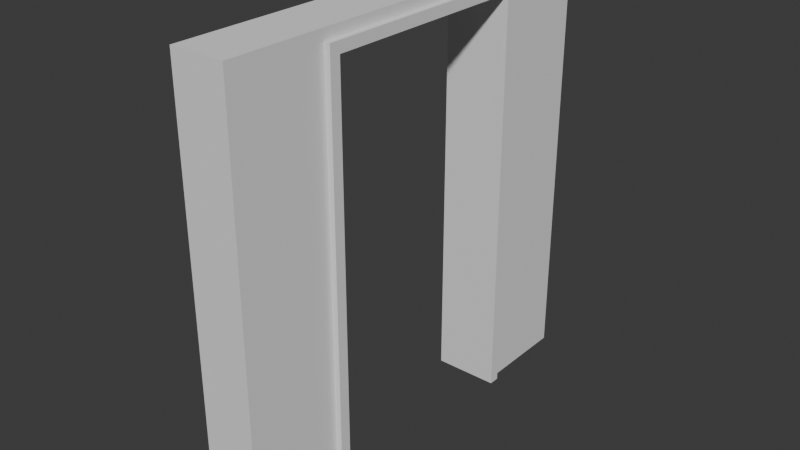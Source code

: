 # Source: FI-034_Factory_Floor_DoorFrame.blend  (saved by Blender 4.2.66; exported with 4.5.12 LTS)
import bpy
from mathutils import Matrix  # noqa: F401  (used for matrix-valued properties, if any)

bpy.ops.wm.read_factory_settings(use_empty=True)
scene = bpy.context.scene
scene.name = 'Scene'

# ---- collections
col_collection = bpy.data.collections.new('Collection'); scene.collection.children.link(col_collection)
col_export = bpy.data.collections.new('Export'); scene.collection.children.link(col_export)

# ---- world
world_world = bpy.data.worlds.new('World'); scene.world = world_world
world_world.use_nodes = True; world_world.node_tree.nodes.clear()
_N = world_world.node_tree.nodes; _L = world_world.node_tree.links
n0 = _N.new('ShaderNodeOutputWorld'); n0.name = 'World Output'; n0.location = (300, 300)
n1 = _N.new('ShaderNodeBackground'); n1.name = 'Background'; n1.location = (10, 300)
n1.inputs[0].default_value = (0.05088, 0.05088, 0.05088, 1.0)
_L.new(n1.outputs[0], n0.inputs[0])
n0.is_active_output = True
world_world.color = (0.05088, 0.05088, 0.05088)
world_world.sun_shadow_jitter_overblur = 0.0

# ---- meshes
me_cube_003 = bpy.data.meshes.new('Cube.003')
me_cube_003.from_pydata([(0.1878, -0.55, 1.192e-07), (0.1878, -0.5005, 1.9), (0.1878, -0.5005, 5.96e-08), (0.1879, 0.5005, 5.96e-08), (0.1879, 0.5005, 1.9), (0.1879, -0.55, 1.95), (0.1879, 0.55, 1.95), (0.1879, 0.55, 5.96e-08), (-0.01785, -0.5005, 1.9), (-0.01785, -0.5005, 1.192e-07), (-0.01785, 0.5005, 1.9), (-0.01785, 0.5005, 1.192e-07), (-0.01785, 0.55, 1.95), (-0.01785, -0.55, 1.95), (-0.01785, -0.55, 1.192e-07), (-0.01785, 0.55, 1.192e-07), (-2.533e-09, -1.0, 0.0), (-2.533e-09, -1.0, 2.0), (-2.533e-09, 1.0, 0.0), (-2.533e-09, 1.0, 2.0), (0.17, -1.0, 0.0), (0.17, -1.0, 2.0), (0.17, 1.0, 0.0), (0.17, 1.0, 2.0), (0.0, 0.55, 0.0), (-2.533e-09, -0.55, 0.0), (0.17, -0.55, 0.0), (0.17, 0.55, 0.0), (0.17, 0.5005, 6.478e-08), (0.17, -0.5005, 1.9), (0.17, -0.5005, 6.478e-08), (0.17, 0.5005, 1.9), (8.941e-08, -0.5005, 1.14e-07), (2.98e-07, 0.5005, 1.14e-07), (0.17, -0.55, 1.95), (0.17, 0.55, 1.95), (2.086e-07, -0.55, 1.95), (8.941e-08, -0.5005, 1.9), (2.98e-07, 0.5005, 1.9), (2.086e-07, 0.55, 1.95)], [], [(29, 1, 2, 30), (29, 31, 4, 1), (7, 6, 4, 3), (6, 5, 1, 4), (5, 0, 2, 1), (28, 3, 4, 31), (14, 13, 8, 9), (13, 12, 10, 8), (12, 15, 11, 10), (28, 27, 7, 3), (19, 17, 21, 23), (20, 21, 17, 16), (18, 19, 23, 22), (18, 22, 27, 24), (36, 13, 14, 25), (27, 35, 6, 7), (20, 16, 25, 26), (25, 14, 9, 32), (0, 26, 30, 2), (27, 22, 23, 21, 20, 26, 34, 35), (24, 39, 35, 27), (5, 34, 26, 0), (33, 24, 27, 28), (33, 28, 31, 38), (37, 38, 31, 29), (37, 29, 30, 32), (8, 37, 32, 9), (8, 10, 38, 37), (11, 33, 38, 10), (11, 15, 24, 33), (15, 12, 39, 24), (26, 25, 32, 30), (34, 36, 25, 26), (36, 25, 16, 17, 19, 18, 24, 39), (36, 39, 12, 13), (35, 34, 5, 6)])
_uv = me_cube_003.uv_layers.new(name='UVMap')
_uv.uv.foreach_set('vector', [0.625, 0.2717, 0.625, 0.25, 0.375, 0.25, 0.375, 0.2717, 0.8533, 0.5, 0.8533, 0.75, 0.875, 0.75, 0.875, 0.5, 0.0, 0.0, 0.0, 0.0, 0.625, 1.0, 0.375, 1.0, 0.0, 0.0, 0.0, 0.0, 0.875, 0.5, 0.875, 0.75, 0.0, 0.0, 0.0, 0.0, 0.375, 0.25, 0.625, 0.25, 0.375, 0.9783, 0.375, 1.0, 0.625, 1.0, 0.625, 0.9783, 0.0, 0.0, 0.0, 0.0, 0.625, 0.5, 0.375, 0.5, 0.0, 0.0, 0.0, 0.0, 0.625, 0.75, 0.625, 0.5, 0.0, 0.0, 0.0, 0.0, 0.375, 0.75, 0.625, 0.75, 0.375, 0.9783, 0.0, 0.0, 0.0, 0.0, 0.375, 1.0, 0.875, 0.5, 0.875, 0.75, 0.625, 0.75, 0.625, 0.5, 0.375, 0.75, 0.625, 0.75, 0.625, 1.0, 0.375, 1.0, 0.375, 0.25, 0.625, 0.25, 0.625, 0.5, 0.375, 0.5, 0.375, 0.25, 0.375, 0.5, 0.375, 0.5, 0.375, 0.25, 0.0, 0.0, 0.0, 0.0, 0.0, 0.0, 0.0, 0.0, 0.0, 0.0, 0.0, 0.0, 0.0, 0.0, 0.0, 0.0, 0.375, 0.75, 0.375, 1.0, 0.375, 1.0, 0.375, 0.75, 0.0, 0.0, 0.0, 0.0, 0.375, 0.5, 0.375, 0.4783, 0.0, 0.0, 0.0, 0.0, 0.375, 0.2717, 0.375, 0.25, 0.0, 0.0, 0.0, 0.0, 0.0, 0.0, 0.0, 0.0, 0.0, 0.0, 0.0, 0.0, 0.0, 0.0, 0.0, 0.0, 0.0, 0.0, 0.0, 0.0, 0.0, 0.0, 0.0, 0.0, 0.0, 0.0, 0.0, 0.0, 0.0, 0.0, 0.0, 0.0, 0.375, 0.7717, 0.0, 0.0, 0.0, 0.0, 0.375, 0.9783, 0.375, 0.7717, 0.375, 0.9783, 0.625, 0.9783, 0.625, 0.7717, 0.6467, 0.5, 0.6467, 0.75, 0.8533, 0.75, 0.8533, 0.5, 0.625, 0.4783, 0.625, 0.2717, 0.375, 0.2717, 0.375, 0.4783, 0.625, 0.5, 0.625, 0.4783, 0.375, 0.4783, 0.375, 0.5, 0.625, 0.5, 0.625, 0.75, 0.6467, 0.75, 0.6467, 0.5, 0.375, 0.75, 0.375, 0.7717, 0.625, 0.7717, 0.625, 0.75, 0.375, 0.75, 0.0, 0.0, 0.0, 0.0, 0.375, 0.7717, 0.0, 0.0, 0.0, 0.0, 0.0, 0.0, 0.0, 0.0, 0.0, 0.0, 0.0, 0.0, 0.375, 0.4783, 0.375, 0.2717, 0.0, 0.0, 0.0, 0.0, 0.0, 0.0, 0.0, 0.0, 0.0, 0.0, 0.0, 0.0, 0.0, 0.0, 0.0, 0.0, 0.0, 0.0, 0.0, 0.0, 0.0, 0.0, 0.0, 0.0, 0.0, 0.0, 0.0, 0.0, 0.0, 0.0, 0.0, 0.0, 0.0, 0.0, 0.0, 0.0, 0.0, 0.0, 0.0, 0.0])
me_cube_003.update()

# ---- objects
ob_fi_034_factory_floor_doorframe = bpy.data.objects.new('FI-034 Factory Floor DoorFrame', me_cube_003)

# ---- transforms, parenting, visibility, modifiers, constraints
ob_fi_034_factory_floor_doorframe.location = (0.0, 0.0, 0.0)
ob_fi_034_factory_floor_doorframe.scale = (1.471, 1.0, 1.0)

# ---- collection membership
col_export.objects.link(ob_fi_034_factory_floor_doorframe)

# ---- scene / render settings (as saved in the file)
scene.frame_start = 1; scene.frame_end = 250; scene.frame_set(1)
scene.render.engine = 'BLENDER_EEVEE_NEXT'
bpy.context.view_layer.update()

# ---- added for rendering (the .blend has no active camera and no usable light): camera, sun
cam_auto = bpy.data.cameras.new('AutoCamera')
cam_auto.lens = 50.0
cam_auto.sensor_width = 36.0
cam_auto.clip_end = 1000.0
ob_auto_camera = bpy.data.objects.new('AutoCamera', cam_auto)
scene.collection.objects.link(ob_auto_camera)
ob_auto_camera.location = (2.75685, -3.15823, 3.10548)
ob_auto_camera.rotation_euler = (1.09748, -7.21219e-08, 0.694738)
scene.camera = ob_auto_camera
light_auto_sun = bpy.data.lights.new('AutoSun', 'SUN')
light_auto_sun.energy = 3.0
light_auto_sun.angle = 0.0523599
ob_auto_sun = bpy.data.objects.new('AutoSun', light_auto_sun)
scene.collection.objects.link(ob_auto_sun)
ob_auto_sun.rotation_euler = (0.872665, 0.174533, 0.523599)
bpy.context.view_layer.update()
